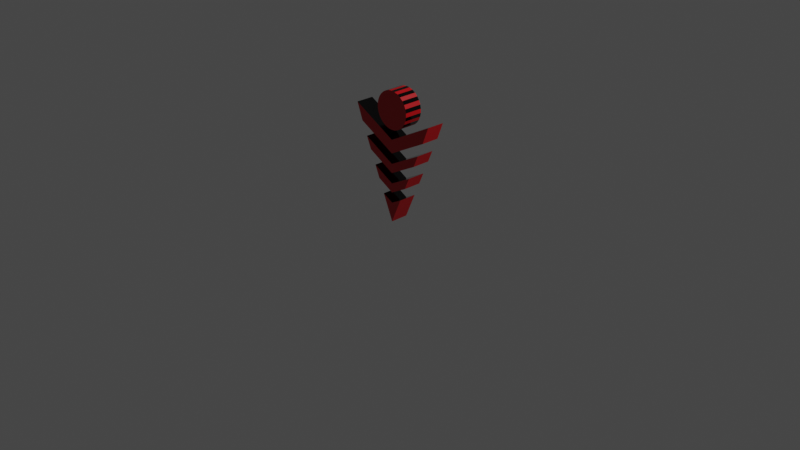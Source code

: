# Source: WP2.blend  (saved by Blender 3.1.7; exported with 4.5.12 LTS)
import bpy
from mathutils import Matrix  # noqa: F401  (used for matrix-valued properties, if any)

bpy.ops.wm.read_factory_settings(use_empty=True)
scene = bpy.context.scene
scene.name = 'Scene'

# ---- collections
col_collection = bpy.data.collections.new('Collection'); scene.collection.children.link(col_collection)

# ---- materials (node trees are filled in below, after node groups)
mat_material_001 = bpy.data.materials.new('Material.001')
mat_material_001.use_transparent_shadow = False
mat_material_003 = bpy.data.materials.new('Material.003')
mat_material_003.use_transparent_shadow = False

# ---- material node trees
mat_material_001.use_nodes = True; mat_material_001.node_tree.nodes.clear()
_N = mat_material_001.node_tree.nodes; _L = mat_material_001.node_tree.links
n0 = _N.new('ShaderNodeBsdfPrincipled'); n0.name = 'Principled BSDF'; n0.location = (10, 300)
n0.distribution = 'GGX'
n0.subsurface_method = 'RANDOM_WALK_SKIN'
n0.inputs[3].default_value = 1.45
n0.inputs[27].default_value = (0.0, 0.0, 0.0, 1.0)
n0.inputs[28].default_value = 1.0
n1 = _N.new('ShaderNodeOutputMaterial'); n1.name = 'Material Output'; n1.location = (300, 300)
n2 = _N.new('ShaderNodeRGB'); n2.name = 'RGB'; n2.location = (-180, 280)
n2.outputs[0].default_value = (0.5, 0.0, 0.004025, 1.0)
_L.new(n0.outputs[0], n1.inputs[0])
_L.new(n2.outputs[0], n0.inputs[0])
n1.is_active_output = True
mat_material_003.use_nodes = True; mat_material_003.node_tree.nodes.clear()
_N = mat_material_003.node_tree.nodes; _L = mat_material_003.node_tree.links
n0 = _N.new('ShaderNodeBsdfPrincipled'); n0.name = 'Principled BSDF'; n0.location = (10, 300)
n0.distribution = 'GGX'
n0.subsurface_method = 'RANDOM_WALK_SKIN'
n0.inputs[0].default_value = (0.0, 0.0, 0.0, 1.0)
n0.inputs[2].default_value = 0.1
n0.inputs[3].default_value = 1.45
n0.inputs[27].default_value = (0.0, 0.0, 0.0, 1.0)
n0.inputs[28].default_value = 1.0
n1 = _N.new('ShaderNodeOutputMaterial'); n1.name = 'Material Output'; n1.location = (300, 300)
_L.new(n0.outputs[0], n1.inputs[0])
n1.is_active_output = True

# ---- world
world_world = bpy.data.worlds.new('World'); scene.world = world_world
world_world.use_nodes = True; world_world.node_tree.nodes.clear()
_N = world_world.node_tree.nodes; _L = world_world.node_tree.links
n0 = _N.new('ShaderNodeOutputWorld'); n0.name = 'World Output'; n0.location = (300, 300)
n1 = _N.new('ShaderNodeBackground'); n1.name = 'Background'; n1.location = (10, 300)
n1.inputs[0].default_value = (0.05088, 0.05088, 0.05088, 1.0)
_L.new(n1.outputs[0], n0.inputs[0])
n0.is_active_output = True
world_world.color = (0.05088, 0.05088, 0.05088)
world_world.use_sun_shadow = False
world_world.sun_shadow_jitter_overblur = 0.0

# ---- cameras
cam_camera = bpy.data.cameras.new('Camera')
cam_camera.clip_end = 100.0
cam_camera.ortho_scale = 7.314

# ---- lights
light_light = bpy.data.lights.new('Light', 'POINT')
light_light.transmission_factor = 0.0
light_light.energy = 1000.0
light_light.shadow_soft_size = 0.1
light_light.shadow_maximum_resolution = 0.006
light_light.use_absolute_resolution = True

# ---- meshes
me_cylinder = bpy.data.meshes.new('Cylinder')
me_cylinder.from_pydata([(0.0, 1.0, -1.0), (0.0, 1.0, 1.0), (0.866, -0.9936, -1.0), (0.866, -0.9936, 1.0), (-0.866, -0.9936, -1.0), (-0.866, -0.9936, 1.0), (-5.96e-08, -0.5364, -1.0), (0.0, -0.5364, 1.0), (0.7436, -0.6805, 1.0), (0.6311, -0.4262, 1.0), (0.6311, -0.4262, -1.0), (0.7436, -0.6805, -1.0), (0.0, -0.288, 1.0), (0.0, -0.09303, 1.0), (-0.6311, -0.4262, 1.0), (-0.7436, -0.6805, 1.0), (-0.7436, -0.6805, -1.0), (-0.6311, -0.4262, -1.0), (0.0, -0.288, -1.0), (0.0, -0.09303, -1.0), (0.5328, -0.2041, -1.0), (0.4203, 0.05026, -1.0), (0.4203, 0.05026, 1.0), (0.5328, -0.2041, 1.0), (0.0, 0.07715, 1.0), (0.0, 0.2721, 1.0), (-0.4203, 0.05026, 1.0), (-0.5328, -0.2041, 1.0), (-0.5328, -0.2041, -1.0), (-0.4203, 0.05026, -1.0), (0.0, 0.07715, -1.0), (0.0, 0.2721, -1.0), (0.322, 0.2723, -1.0), (0.2094, 0.5267, -1.0), (0.2094, 0.5267, 1.0), (0.322, 0.2723, 1.0), (0.0, 0.4423, 1.0), (0.0, 0.6372, 1.0), (-0.2094, 0.5267, 1.0), (-0.322, 0.2723, 1.0), (-0.2094, 0.5267, -1.0), (-0.322, 0.2723, -1.0), (0.0, 0.4423, -1.0), (0.0, 0.6372, -1.0)], [], [(3, 2, 11, 8), (33, 0, 1, 34), (22, 21, 32, 35), (9, 10, 20, 23), (6, 7, 5, 4), (34, 1, 38, 37), (39, 26, 25, 22, 35, 36), (27, 14, 13, 9, 23, 24), (12, 15, 5, 7, 3, 8), (17, 14, 27, 28), (38, 1, 0, 40), (29, 26, 39, 41), (4, 5, 15, 16), (18, 11, 2, 6, 4, 16), (43, 40, 0, 33), (21, 31, 29, 41, 42, 32), (20, 10, 19, 17, 28, 30), (2, 3, 7, 6), (15, 12, 18, 16), (10, 9, 13, 19), (19, 13, 14, 17), (11, 18, 12, 8), (27, 24, 30, 28), (21, 22, 25, 31), (31, 25, 26, 29), (20, 30, 24, 23), (39, 36, 42, 41), (33, 34, 37, 43), (43, 37, 38, 40), (32, 42, 36, 35)])
me_cylinder.polygons.foreach_set('material_index', [0, 0, 0, 0, 1, 0, 0, 0, 0, 0, 0, 0, 0, 0, 0, 0, 0, 1, 0, 1, 1, 0, 0, 1, 1, 0, 0, 1, 1, 0])
_uv = me_cylinder.uv_layers.new(name='UVMap')
_uv.uv.foreach_set('vector', [0.6667, 1.0, 0.6667, 0.5, 0.7138, 0.5, 0.7138, 1.0, 0.9194, 0.5, 1.0, 0.5, 1.0, 1.0, 0.9194, 1.0, 0.8382, 1.0, 0.8382, 0.5, 0.8761, 0.5, 0.8761, 1.0, 0.7571, 1.0, 0.7571, 0.5, 0.7949, 0.5, 0.7949, 1.0, 0.5, 0.5, 0.5, 1.0, 0.3333, 1.0, 0.3333, 0.5, 0.3003, 0.4029, 0.25, 0.49, 0.1997, 0.4029, 0.25, 0.4231, 0.1727, 0.3561, 0.1491, 0.3153, 0.25, 0.354, 0.3509, 0.3153, 0.3273, 0.3561, 0.25, 0.3869, 0.1221, 0.2685, 0.09855, 0.2277, 0.25, 0.2735, 0.4015, 0.2277, 0.3779, 0.2685, 0.25, 0.3149, 0.25, 0.2217, 0.07153, 0.1809, 0.04215, 0.13, 0.25, 0.13, 0.4578, 0.13, 0.4285, 0.1809, 0.2429, 0.5, 0.2429, 1.0, 0.2051, 1.0, 0.2051, 0.5, 0.08061, 1.0, -5.96e-08, 1.0, -5.96e-08, 0.5, 0.08061, 0.5, 0.1618, 0.5, 0.1618, 1.0, 0.1239, 1.0, 0.1239, 0.5, 0.3333, 0.5, 0.3333, 1.0, 0.2862, 1.0, 0.2862, 0.5, 0.75, 0.2217, 0.9285, 0.1809, 0.9578, 0.13, 0.75, 0.13, 0.5422, 0.13, 0.5715, 0.1809, 0.75, 0.4231, 0.6997, 0.4029, 0.75, 0.49, 0.8003, 0.4029, 0.8509, 0.3153, 0.75, 0.354, 0.6491, 0.3153, 0.6727, 0.3561, 0.75, 0.3869, 0.8273, 0.3561, 0.8779, 0.2685, 0.9015, 0.2277, 0.75, 0.2735, 0.5985, 0.2277, 0.6221, 0.2685, 0.75, 0.3149, 0.6667, 0.5, 0.6667, 1.0, 0.5, 1.0, 0.5, 0.5, 0.8573, 0.6864, 0.75, 0.6864, 0.75, 0.5636, 0.8573, 0.5636, 0.3411, 0.5636, 0.3411, 0.6864, 0.25, 0.6864, 0.25, 0.5636, 0.25, 0.5636, 0.25, 0.6864, 0.1589, 0.6864, 0.1589, 0.5636, 0.6427, 0.5636, 0.75, 0.5636, 0.75, 0.6864, 0.6427, 0.6864, 0.8269, 0.6864, 0.75, 0.6864, 0.75, 0.5636, 0.8269, 0.5636, 0.3107, 0.5636, 0.3107, 0.6864, 0.25, 0.6864, 0.25, 0.5636, 0.25, 0.5636, 0.25, 0.6864, 0.1893, 0.6864, 0.1893, 0.5636, 0.6731, 0.5636, 0.75, 0.5636, 0.75, 0.6864, 0.6731, 0.6864, 0.7965, 0.6864, 0.75, 0.6864, 0.75, 0.5636, 0.7965, 0.5636, 0.2802, 0.5636, 0.2802, 0.6864, 0.25, 0.6864, 0.25, 0.5636, 0.25, 0.5636, 0.25, 0.6864, 0.2198, 0.6864, 0.2198, 0.5636, 0.7035, 0.5636, 0.75, 0.5636, 0.75, 0.6864, 0.7035, 0.6864])
me_cylinder.materials.append(mat_material_001)
me_cylinder.materials.append(mat_material_003)
me_cylinder.use_remesh_fix_poles = True
me_cylinder.use_remesh_preserve_attributes = False
me_cylinder.update()
me_cylinder_001 = bpy.data.meshes.new('Cylinder.001')
me_cylinder_001.from_pydata([(0.0, 1.0, -1.0), (0.0, 1.0, 1.0), (0.2079, 0.9781, -1.0), (0.2079, 0.9781, 1.0), (0.4067, 0.9135, -1.0), (0.4067, 0.9135, 1.0), (0.5878, 0.809, -1.0), (0.5878, 0.809, 1.0), (0.7431, 0.6691, -1.0), (0.7431, 0.6691, 1.0), (0.866, 0.5, -1.0), (0.866, 0.5, 1.0), (0.9511, 0.309, -1.0), (0.9511, 0.309, 1.0), (0.9945, 0.1045, -1.0), (0.9945, 0.1045, 1.0), (0.9945, -0.1045, -1.0), (0.9945, -0.1045, 1.0), (0.9511, -0.309, -1.0), (0.9511, -0.309, 1.0), (0.866, -0.5, -1.0), (0.866, -0.5, 1.0), (0.7431, -0.6691, -1.0), (0.7431, -0.6691, 1.0), (0.5878, -0.809, -1.0), (0.5878, -0.809, 1.0), (0.4067, -0.9135, -1.0), (0.4067, -0.9135, 1.0), (0.2079, -0.9781, -1.0), (0.2079, -0.9781, 1.0), (-8.742e-08, -1.0, -1.0), (-8.742e-08, -1.0, 1.0), (-0.2079, -0.9781, -1.0), (-0.2079, -0.9781, 1.0), (-0.4067, -0.9135, -1.0), (-0.4067, -0.9135, 1.0), (-0.5878, -0.809, -1.0), (-0.5878, -0.809, 1.0), (-0.7431, -0.6691, -1.0), (-0.7431, -0.6691, 1.0), (-0.866, -0.5, -1.0), (-0.866, -0.5, 1.0), (-0.9511, -0.309, -1.0), (-0.9511, -0.309, 1.0), (-0.9945, -0.1045, -1.0), (-0.9945, -0.1045, 1.0), (-0.9945, 0.1045, -1.0), (-0.9945, 0.1045, 1.0), (-0.9511, 0.309, -1.0), (-0.9511, 0.309, 1.0), (-0.866, 0.5, -1.0), (-0.866, 0.5, 1.0), (-0.7431, 0.6691, -1.0), (-0.7431, 0.6691, 1.0), (-0.5878, 0.809, -1.0), (-0.5878, 0.809, 1.0), (-0.4067, 0.9135, -1.0), (-0.4067, 0.9135, 1.0), (-0.2079, 0.9781, -1.0), (-0.2079, 0.9781, 1.0)], [], [(0, 1, 3, 2), (2, 3, 5, 4), (4, 5, 7, 6), (6, 7, 9, 8), (8, 9, 11, 10), (10, 11, 13, 12), (12, 13, 15, 14), (14, 15, 17, 16), (16, 17, 19, 18), (18, 19, 21, 20), (20, 21, 23, 22), (22, 23, 25, 24), (24, 25, 27, 26), (26, 27, 29, 28), (28, 29, 31, 30), (30, 31, 33, 32), (32, 33, 35, 34), (34, 35, 37, 36), (36, 37, 39, 38), (38, 39, 41, 40), (40, 41, 43, 42), (42, 43, 45, 44), (44, 45, 47, 46), (46, 47, 49, 48), (48, 49, 51, 50), (50, 51, 53, 52), (52, 53, 55, 54), (54, 55, 57, 56), (3, 1, 59, 57, 55, 53, 51, 49, 47, 45, 43, 41, 39, 37, 35, 33, 31, 29, 27, 25, 23, 21, 19, 17, 15, 13, 11, 9, 7, 5), (56, 57, 59, 58), (58, 59, 1, 0), (0, 2, 4, 6, 8, 10, 12, 14, 16, 18, 20, 22, 24, 26, 28, 30, 32, 34, 36, 38, 40, 42, 44, 46, 48, 50, 52, 54, 56, 58)])
me_cylinder_001.polygons.foreach_set('material_index', [1, 0, 1, 0, 1, 0, 1, 0, 1, 0, 1, 0, 1, 0, 1, 0, 1, 0, 1, 0, 1, 0, 1, 0, 1, 0, 1, 0, 0, 1, 0, 0])
_uv = me_cylinder_001.uv_layers.new(name='UVMap')
_uv.uv.foreach_set('vector', [1.0, 0.5, 1.0, 1.0, 0.9667, 1.0, 0.9667, 0.5, 0.9667, 0.5, 0.9667, 1.0, 0.9333, 1.0, 0.9333, 0.5, 0.9333, 0.5, 0.9333, 1.0, 0.9, 1.0, 0.9, 0.5, 0.9, 0.5, 0.9, 1.0, 0.8667, 1.0, 0.8667, 0.5, 0.8667, 0.5, 0.8667, 1.0, 0.8333, 1.0, 0.8333, 0.5, 0.8333, 0.5, 0.8333, 1.0, 0.8, 1.0, 0.8, 0.5, 0.8, 0.5, 0.8, 1.0, 0.7667, 1.0, 0.7667, 0.5, 0.7667, 0.5, 0.7667, 1.0, 0.7333, 1.0, 0.7333, 0.5, 0.7333, 0.5, 0.7333, 1.0, 0.7, 1.0, 0.7, 0.5, 0.7, 0.5, 0.7, 1.0, 0.6667, 1.0, 0.6667, 0.5, 0.6667, 0.5, 0.6667, 1.0, 0.6333, 1.0, 0.6333, 0.5, 0.6333, 0.5, 0.6333, 1.0, 0.6, 1.0, 0.6, 0.5, 0.6, 0.5, 0.6, 1.0, 0.5667, 1.0, 0.5667, 0.5, 0.5667, 0.5, 0.5667, 1.0, 0.5333, 1.0, 0.5333, 0.5, 0.5333, 0.5, 0.5333, 1.0, 0.5, 1.0, 0.5, 0.5, 0.5, 0.5, 0.5, 1.0, 0.4667, 1.0, 0.4667, 0.5, 0.4667, 0.5, 0.4667, 1.0, 0.4333, 1.0, 0.4333, 0.5, 0.4333, 0.5, 0.4333, 1.0, 0.4, 1.0, 0.4, 0.5, 0.4, 0.5, 0.4, 1.0, 0.3667, 1.0, 0.3667, 0.5, 0.3667, 0.5, 0.3667, 1.0, 0.3333, 1.0, 0.3333, 0.5, 0.3333, 0.5, 0.3333, 1.0, 0.3, 1.0, 0.3, 0.5, 0.3, 0.5, 0.3, 1.0, 0.2667, 1.0, 0.2667, 0.5, 0.2667, 0.5, 0.2667, 1.0, 0.2333, 1.0, 0.2333, 0.5, 0.2333, 0.5, 0.2333, 1.0, 0.2, 1.0, 0.2, 0.5, 0.2, 0.5, 0.2, 1.0, 0.1667, 1.0, 0.1667, 0.5, 0.1667, 0.5, 0.1667, 1.0, 0.1333, 1.0, 0.1333, 0.5, 0.1333, 0.5, 0.1333, 1.0, 0.1, 1.0, 0.1, 0.5, 0.1, 0.5, 0.1, 1.0, 0.06667, 1.0, 0.06667, 0.5, 0.2999, 0.4848, 0.25, 0.49, 0.2001, 0.4848, 0.1524, 0.4693, 0.1089, 0.4442, 0.07165, 0.4106, 0.04215, 0.37, 0.02175, 0.3242, 0.01131, 0.2751, 0.01131, 0.2249, 0.02175, 0.1758, 0.04215, 0.13, 0.07165, 0.08941, 0.1089, 0.05584, 0.1524, 0.03075, 0.2001, 0.01524, 0.25, 0.01, 0.2999, 0.01524, 0.3476, 0.03075, 0.3911, 0.05584, 0.4284, 0.08941, 0.4578, 0.13, 0.4783, 0.1758, 0.4887, 0.2249, 0.4887, 0.2751, 0.4783, 0.3242, 0.4578, 0.37, 0.4284, 0.4106, 0.3911, 0.4442, 0.3476, 0.4693, 0.06667, 0.5, 0.06667, 1.0, 0.03333, 1.0, 0.03333, 0.5, 0.03333, 0.5, 0.03333, 1.0, -3.651e-07, 1.0, -3.651e-07, 0.5, 0.75, 0.49, 0.7999, 0.4848, 0.8476, 0.4693, 0.8911, 0.4442, 0.9284, 0.4106, 0.9578, 0.37, 0.9783, 0.3242, 0.9887, 0.2751, 0.9887, 0.2249, 0.9783, 0.1758, 0.9578, 0.13, 0.9284, 0.08941, 0.8911, 0.05584, 0.8476, 0.03075, 0.7999, 0.01524, 0.75, 0.01, 0.7001, 0.01524, 0.6524, 0.03075, 0.6089, 0.05584, 0.5716, 0.08941, 0.5422, 0.13, 0.5217, 0.1758, 0.5113, 0.2249, 0.5113, 0.2751, 0.5217, 0.3242, 0.5422, 0.37, 0.5716, 0.4106, 0.6089, 0.4442, 0.6524, 0.4693, 0.7001, 0.4848])
me_cylinder_001.materials.append(mat_material_001)
me_cylinder_001.materials.append(mat_material_003)
me_cylinder_001.use_remesh_fix_poles = True
me_cylinder_001.use_remesh_preserve_attributes = False
me_cylinder_001.update()

# ---- objects
ob_light = bpy.data.objects.new('Light', light_light)
ob_camera = bpy.data.objects.new('Camera', cam_camera)
ob_cylinder = bpy.data.objects.new('Cylinder', me_cylinder)
ob_cylinder_001 = bpy.data.objects.new('Cylinder.001', me_cylinder_001)

# ---- transforms, parenting, visibility, modifiers, constraints
ob_light.location = (4.076, 1.005, 5.904)
ob_light.rotation_euler = (0.6503, 0.05522, 1.866)
ob_light.lock_rotations_4d = False
ob_light.empty_display_type = 'ARROWS'
ob_light.color = (0.0, 0.0, 0.0, 0.0)
ob_light.lineart.crease_threshold = 0.0
ob_camera.location = (7.359, -6.926, 4.958)
ob_camera.rotation_euler = (1.109, 0.0, 0.8149)
ob_camera.lock_rotations_4d = False
ob_camera.empty_display_type = 'ARROWS'
ob_camera.color = (0.0, 0.0, 0.0, 0.0)
ob_camera.display_type = 'WIRE'
ob_camera.lineart.crease_threshold = 0.0
ob_cylinder.location = (0.0, 0.0, 0.5783)
ob_cylinder.rotation_euler = (-1.571, -0.0, 0.0)
ob_cylinder.scale = (0.5751, 0.5751, -0.09827)
ob_cylinder_001.location = (0.0, 0.0, 1.191)
ob_cylinder_001.rotation_euler = (1.571, -0.0, 0.0)
ob_cylinder_001.scale = (0.2, 0.2, 0.09827)

# ---- collection membership
col_collection.objects.link(ob_light)
col_collection.objects.link(ob_camera)
col_collection.objects.link(ob_cylinder)
col_collection.objects.link(ob_cylinder_001)

# ---- scene / render settings (as saved in the file)
scene.camera = ob_camera
scene.frame_start = 1; scene.frame_end = 250; scene.frame_set(0)
scene.render.engine = 'BLENDER_EEVEE_NEXT'
scene.cycles.sampling_pattern = 'TABULATED_SOBOL'
scene.cycles.use_light_tree = False
scene.view_settings.view_transform = 'Filmic'
bpy.context.view_layer.update()
